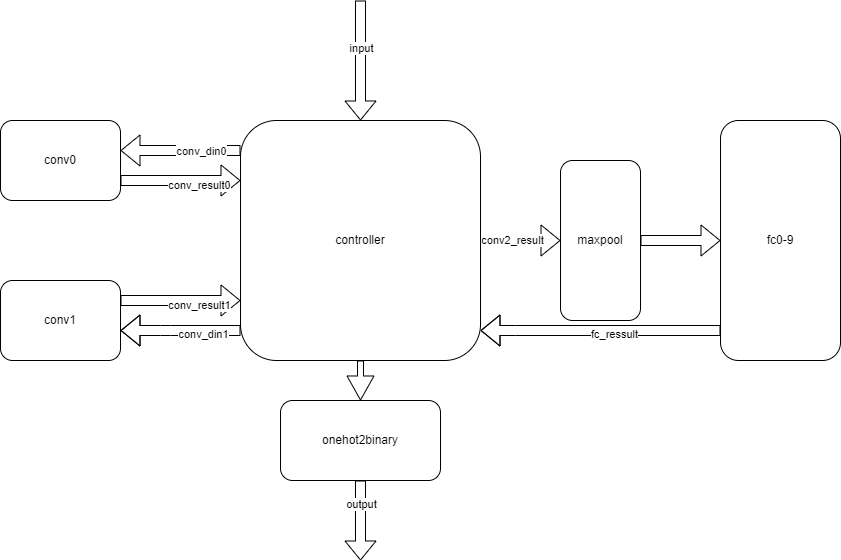

The diagram above was exported from draw.io. Its source (the exported page's mxGraphModel, read from the mxfile embedded in the PNG):
<mxGraphModel dx="976" dy="440" grid="1" gridSize="10" guides="1" tooltips="1" connect="1" arrows="1" fold="1" page="1" pageScale="1" pageWidth="827" pageHeight="1169" math="0" shadow="0">
  <root>
    <mxCell id="0" />
    <mxCell id="1" parent="0" />
    <mxCell id="2" value="conv0" style="rounded=1;whiteSpace=wrap;html=1;" vertex="1" parent="1">
      <mxGeometry x="120" y="120" width="120" height="80" as="geometry" />
    </mxCell>
    <mxCell id="3" value="conv1" style="rounded=1;whiteSpace=wrap;html=1;" vertex="1" parent="1">
      <mxGeometry x="120" y="280" width="120" height="80" as="geometry" />
    </mxCell>
    <mxCell id="4" value="controller&lt;br&gt;" style="rounded=1;whiteSpace=wrap;html=1;" vertex="1" parent="1">
      <mxGeometry x="360" y="120" width="240" height="240" as="geometry" />
    </mxCell>
    <mxCell id="5" value="fc0-9" style="rounded=1;whiteSpace=wrap;html=1;" vertex="1" parent="1">
      <mxGeometry x="840" y="120" width="120" height="240" as="geometry" />
    </mxCell>
    <mxCell id="6" value="" style="shape=flexArrow;endArrow=classic;html=1;entryX=0.5;entryY=0;entryDx=0;entryDy=0;" edge="1" parent="1" target="4">
      <mxGeometry width="50" height="50" relative="1" as="geometry">
        <mxPoint x="480" as="sourcePoint" />
        <mxPoint x="420" y="40" as="targetPoint" />
      </mxGeometry>
    </mxCell>
    <mxCell id="7" value="input" style="edgeLabel;html=1;align=center;verticalAlign=middle;resizable=0;points=[];" vertex="1" connectable="0" parent="6">
      <mxGeometry x="-0.225" relative="1" as="geometry">
        <mxPoint as="offset" />
      </mxGeometry>
    </mxCell>
    <mxCell id="8" value="" style="shape=flexArrow;endArrow=classic;html=1;" edge="1" parent="1">
      <mxGeometry width="50" height="50" relative="1" as="geometry">
        <mxPoint x="360" y="150" as="sourcePoint" />
        <mxPoint x="240" y="150" as="targetPoint" />
      </mxGeometry>
    </mxCell>
    <mxCell id="9" value="conv_din0" style="edgeLabel;html=1;align=center;verticalAlign=middle;resizable=0;points=[];" vertex="1" connectable="0" parent="8">
      <mxGeometry x="-0.325" y="3" relative="1" as="geometry">
        <mxPoint x="1" y="-3" as="offset" />
      </mxGeometry>
    </mxCell>
    <mxCell id="10" value="" style="shape=flexArrow;endArrow=classic;html=1;entryX=1;entryY=0.5;entryDx=0;entryDy=0;" edge="1" parent="1">
      <mxGeometry width="50" height="50" relative="1" as="geometry">
        <mxPoint x="360" y="330" as="sourcePoint" />
        <mxPoint x="240" y="330" as="targetPoint" />
        <Array as="points">
          <mxPoint x="290" y="330" />
          <mxPoint x="280" y="330" />
        </Array>
      </mxGeometry>
    </mxCell>
    <mxCell id="11" value="conv_din1" style="edgeLabel;html=1;align=center;verticalAlign=middle;resizable=0;points=[];" vertex="1" connectable="0" parent="10">
      <mxGeometry x="-0.3583" y="3" relative="1" as="geometry">
        <mxPoint x="1" as="offset" />
      </mxGeometry>
    </mxCell>
    <mxCell id="12" value="maxpool" style="rounded=1;whiteSpace=wrap;html=1;" vertex="1" parent="1">
      <mxGeometry x="680" y="160" width="80" height="160" as="geometry" />
    </mxCell>
    <mxCell id="13" value="" style="shape=flexArrow;endArrow=classic;html=1;entryX=0;entryY=0.75;entryDx=0;entryDy=0;" edge="1" parent="1" target="4">
      <mxGeometry width="50" height="50" relative="1" as="geometry">
        <mxPoint x="240" y="300" as="sourcePoint" />
        <mxPoint x="290" y="250" as="targetPoint" />
      </mxGeometry>
    </mxCell>
    <mxCell id="14" value="conv_result1" style="edgeLabel;html=1;align=center;verticalAlign=middle;resizable=0;points=[];" vertex="1" connectable="0" parent="13">
      <mxGeometry x="0.2917" y="-3" relative="1" as="geometry">
        <mxPoint y="1" as="offset" />
      </mxGeometry>
    </mxCell>
    <mxCell id="15" value="" style="shape=flexArrow;endArrow=classic;html=1;entryX=0;entryY=0.75;entryDx=0;entryDy=0;" edge="1" parent="1">
      <mxGeometry width="50" height="50" relative="1" as="geometry">
        <mxPoint x="240" y="180" as="sourcePoint" />
        <mxPoint x="360" y="180" as="targetPoint" />
      </mxGeometry>
    </mxCell>
    <mxCell id="16" value="conv_result0" style="edgeLabel;html=1;align=center;verticalAlign=middle;resizable=0;points=[];" vertex="1" connectable="0" parent="15">
      <mxGeometry x="0.2917" y="-3" relative="1" as="geometry">
        <mxPoint y="1" as="offset" />
      </mxGeometry>
    </mxCell>
    <mxCell id="17" value="" style="shape=flexArrow;endArrow=classic;html=1;" edge="1" parent="1" target="12">
      <mxGeometry width="50" height="50" relative="1" as="geometry">
        <mxPoint x="600" y="240" as="sourcePoint" />
        <mxPoint x="650" y="190" as="targetPoint" />
      </mxGeometry>
    </mxCell>
    <mxCell id="18" value="conv2_result" style="edgeLabel;html=1;align=center;verticalAlign=middle;resizable=0;points=[];" vertex="1" connectable="0" parent="17">
      <mxGeometry x="-0.3875" y="-2" relative="1" as="geometry">
        <mxPoint x="6" y="-3" as="offset" />
      </mxGeometry>
    </mxCell>
    <mxCell id="19" value="" style="shape=flexArrow;endArrow=classic;html=1;entryX=0;entryY=0.5;entryDx=0;entryDy=0;" edge="1" parent="1" target="5">
      <mxGeometry width="50" height="50" relative="1" as="geometry">
        <mxPoint x="760" y="240" as="sourcePoint" />
        <mxPoint x="810" y="190" as="targetPoint" />
      </mxGeometry>
    </mxCell>
    <mxCell id="20" value="" style="shape=flexArrow;endArrow=classic;html=1;" edge="1" parent="1">
      <mxGeometry width="50" height="50" relative="1" as="geometry">
        <mxPoint x="840" y="330" as="sourcePoint" />
        <mxPoint x="600" y="330" as="targetPoint" />
        <Array as="points">
          <mxPoint x="635" y="330" />
        </Array>
      </mxGeometry>
    </mxCell>
    <mxCell id="21" value="fc_ressult" style="edgeLabel;html=1;align=center;verticalAlign=middle;resizable=0;points=[];" vertex="1" connectable="0" parent="20">
      <mxGeometry x="-0.1065" y="3" relative="1" as="geometry">
        <mxPoint as="offset" />
      </mxGeometry>
    </mxCell>
    <mxCell id="22" value="" style="shape=flexArrow;endArrow=classic;html=1;width=6;endSize=7.67;" edge="1" parent="1">
      <mxGeometry width="50" height="50" relative="1" as="geometry">
        <mxPoint x="480" y="360" as="sourcePoint" />
        <mxPoint x="480" y="400" as="targetPoint" />
      </mxGeometry>
    </mxCell>
    <mxCell id="23" value="onehot2binary" style="rounded=1;whiteSpace=wrap;html=1;" vertex="1" parent="1">
      <mxGeometry x="400" y="400" width="160" height="80" as="geometry" />
    </mxCell>
    <mxCell id="24" value="" style="shape=flexArrow;endArrow=classic;html=1;" edge="1" parent="1">
      <mxGeometry width="50" height="50" relative="1" as="geometry">
        <mxPoint x="480" y="480" as="sourcePoint" />
        <mxPoint x="480" y="560" as="targetPoint" />
      </mxGeometry>
    </mxCell>
    <mxCell id="26" value="output" style="edgeLabel;html=1;align=center;verticalAlign=middle;resizable=0;points=[];" vertex="1" connectable="0" parent="24">
      <mxGeometry x="-0.4375" relative="1" as="geometry">
        <mxPoint as="offset" />
      </mxGeometry>
    </mxCell>
  </root>
</mxGraphModel>